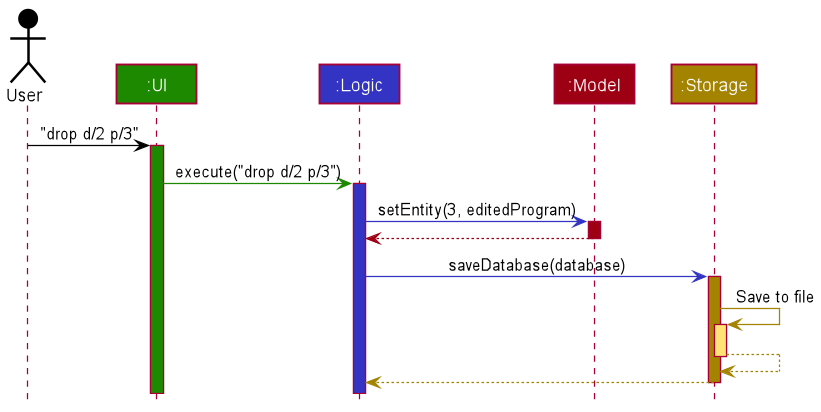

The diagram above was rendered by PlantUML. Its source (embedded in the PNG):
@startuml
'https://plantuml.com/sequence-diagram
!include style.puml

Actor User as user USER_COLOR
Participant ":UI" as ui UI_COLOR
Participant ":Logic" as logic LOGIC_COLOR
Participant ":Model" as model MODEL_COLOR
Participant ":Storage" as storage STORAGE_COLOR

user -[USER_COLOR]> ui : "drop d/2 p/3"
activate ui UI_COLOR

ui -[UI_COLOR]> logic : execute("drop d/2 p/3")
activate logic LOGIC_COLOR

logic -[LOGIC_COLOR]> model : setEntity(3, editedProgram)
activate model MODEL_COLOR

model -[MODEL_COLOR]-> logic
deactivate model

logic -[LOGIC_COLOR]> storage : saveDatabase(database)
activate storage STORAGE_COLOR

storage -[STORAGE_COLOR]> storage : Save to file
activate storage STORAGE_COLOR_T1
storage --[STORAGE_COLOR]> storage
deactivate storage

storage --[STORAGE_COLOR]> logic
deactivate storage
@enduml